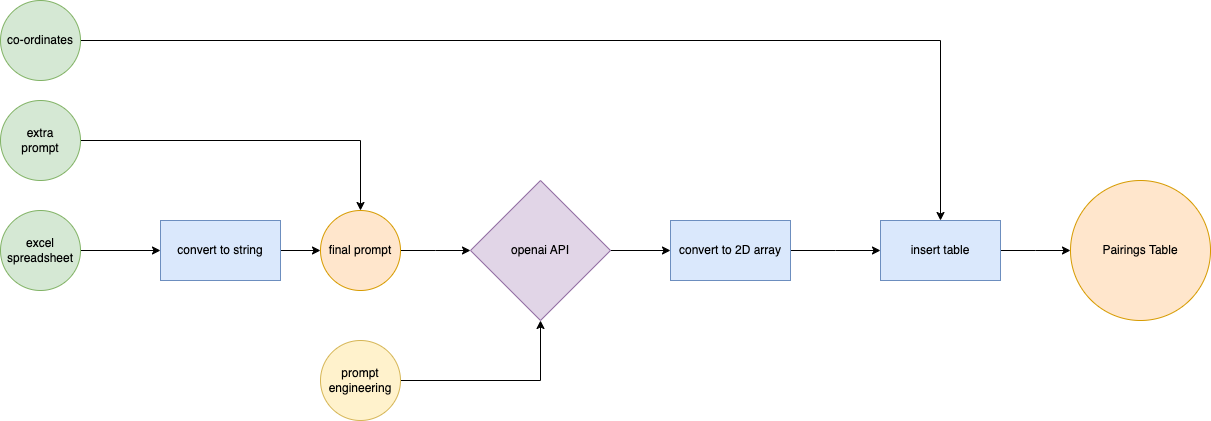

The diagram above was exported from draw.io. Its source (the exported page's mxGraphModel, read from the mxfile embedded in the PNG):
<mxGraphModel dx="1583" dy="1146" grid="1" gridSize="10" guides="1" tooltips="1" connect="1" arrows="1" fold="1" page="1" pageScale="1" pageWidth="850" pageHeight="1100" math="0" shadow="0">
  <root>
    <mxCell id="0" />
    <mxCell id="1" parent="0" />
    <mxCell id="fg028N45PmNTZwtYP8H3-10" value="" style="edgeStyle=orthogonalEdgeStyle;rounded=0;orthogonalLoop=1;jettySize=auto;html=1;" edge="1" parent="1" source="fg028N45PmNTZwtYP8H3-1" target="fg028N45PmNTZwtYP8H3-9">
      <mxGeometry relative="1" as="geometry" />
    </mxCell>
    <mxCell id="fg028N45PmNTZwtYP8H3-1" value="convert to string" style="rounded=0;whiteSpace=wrap;html=1;fillColor=#dae8fc;strokeColor=#6c8ebf;" vertex="1" parent="1">
      <mxGeometry x="210" y="480" width="120" height="60" as="geometry" />
    </mxCell>
    <mxCell id="fg028N45PmNTZwtYP8H3-5" style="edgeStyle=orthogonalEdgeStyle;rounded=0;orthogonalLoop=1;jettySize=auto;html=1;entryX=0;entryY=0.5;entryDx=0;entryDy=0;" edge="1" parent="1" source="fg028N45PmNTZwtYP8H3-4" target="fg028N45PmNTZwtYP8H3-1">
      <mxGeometry relative="1" as="geometry" />
    </mxCell>
    <mxCell id="fg028N45PmNTZwtYP8H3-4" value="excel&lt;div&gt;spreadsheet&lt;/div&gt;" style="ellipse;whiteSpace=wrap;html=1;aspect=fixed;fillColor=#d5e8d4;strokeColor=#82b366;" vertex="1" parent="1">
      <mxGeometry x="50" y="470" width="80" height="80" as="geometry" />
    </mxCell>
    <mxCell id="fg028N45PmNTZwtYP8H3-11" style="edgeStyle=orthogonalEdgeStyle;rounded=0;orthogonalLoop=1;jettySize=auto;html=1;entryX=0.5;entryY=0;entryDx=0;entryDy=0;" edge="1" parent="1" source="fg028N45PmNTZwtYP8H3-6" target="fg028N45PmNTZwtYP8H3-9">
      <mxGeometry relative="1" as="geometry" />
    </mxCell>
    <mxCell id="fg028N45PmNTZwtYP8H3-6" value="extra&lt;div&gt;prompt&lt;/div&gt;" style="ellipse;whiteSpace=wrap;html=1;aspect=fixed;fillColor=#d5e8d4;strokeColor=#82b366;" vertex="1" parent="1">
      <mxGeometry x="50" y="360" width="80" height="80" as="geometry" />
    </mxCell>
    <mxCell id="fg028N45PmNTZwtYP8H3-22" style="edgeStyle=orthogonalEdgeStyle;rounded=0;orthogonalLoop=1;jettySize=auto;html=1;entryX=0.5;entryY=0;entryDx=0;entryDy=0;" edge="1" parent="1" source="fg028N45PmNTZwtYP8H3-7" target="fg028N45PmNTZwtYP8H3-21">
      <mxGeometry relative="1" as="geometry" />
    </mxCell>
    <mxCell id="fg028N45PmNTZwtYP8H3-7" value="co-ordinates" style="ellipse;whiteSpace=wrap;html=1;aspect=fixed;fillColor=#d5e8d4;strokeColor=#82b366;" vertex="1" parent="1">
      <mxGeometry x="50" y="260" width="80" height="80" as="geometry" />
    </mxCell>
    <mxCell id="fg028N45PmNTZwtYP8H3-12" style="edgeStyle=orthogonalEdgeStyle;rounded=0;orthogonalLoop=1;jettySize=auto;html=1;" edge="1" parent="1" source="fg028N45PmNTZwtYP8H3-9">
      <mxGeometry relative="1" as="geometry">
        <mxPoint x="520" y="510" as="targetPoint" />
      </mxGeometry>
    </mxCell>
    <mxCell id="fg028N45PmNTZwtYP8H3-9" value="final prompt" style="ellipse;whiteSpace=wrap;html=1;rounded=0;fillColor=#ffe6cc;strokeColor=#d79b00;" vertex="1" parent="1">
      <mxGeometry x="370" y="470" width="80" height="80" as="geometry" />
    </mxCell>
    <mxCell id="fg028N45PmNTZwtYP8H3-19" style="edgeStyle=orthogonalEdgeStyle;rounded=0;orthogonalLoop=1;jettySize=auto;html=1;entryX=0;entryY=0.5;entryDx=0;entryDy=0;" edge="1" parent="1" source="fg028N45PmNTZwtYP8H3-13" target="fg028N45PmNTZwtYP8H3-18">
      <mxGeometry relative="1" as="geometry" />
    </mxCell>
    <mxCell id="fg028N45PmNTZwtYP8H3-13" value="openai API" style="rhombus;whiteSpace=wrap;html=1;fillColor=#e1d5e7;strokeColor=#9673a6;" vertex="1" parent="1">
      <mxGeometry x="520" y="440" width="140" height="140" as="geometry" />
    </mxCell>
    <mxCell id="fg028N45PmNTZwtYP8H3-15" style="edgeStyle=orthogonalEdgeStyle;rounded=0;orthogonalLoop=1;jettySize=auto;html=1;entryX=0.5;entryY=1;entryDx=0;entryDy=0;" edge="1" parent="1" source="fg028N45PmNTZwtYP8H3-14" target="fg028N45PmNTZwtYP8H3-13">
      <mxGeometry relative="1" as="geometry" />
    </mxCell>
    <mxCell id="fg028N45PmNTZwtYP8H3-14" value="prompt&lt;div&gt;engineering&lt;/div&gt;" style="ellipse;whiteSpace=wrap;html=1;aspect=fixed;fillColor=#fff2cc;strokeColor=#d6b656;" vertex="1" parent="1">
      <mxGeometry x="370" y="600" width="80" height="80" as="geometry" />
    </mxCell>
    <mxCell id="fg028N45PmNTZwtYP8H3-20" style="edgeStyle=orthogonalEdgeStyle;rounded=0;orthogonalLoop=1;jettySize=auto;html=1;" edge="1" parent="1" source="fg028N45PmNTZwtYP8H3-18">
      <mxGeometry relative="1" as="geometry">
        <mxPoint x="930" y="510" as="targetPoint" />
      </mxGeometry>
    </mxCell>
    <mxCell id="fg028N45PmNTZwtYP8H3-18" value="convert to 2D array" style="rounded=0;whiteSpace=wrap;html=1;fillColor=#dae8fc;strokeColor=#6c8ebf;" vertex="1" parent="1">
      <mxGeometry x="720" y="480" width="120" height="60" as="geometry" />
    </mxCell>
    <mxCell id="fg028N45PmNTZwtYP8H3-23" style="edgeStyle=orthogonalEdgeStyle;rounded=0;orthogonalLoop=1;jettySize=auto;html=1;" edge="1" parent="1" source="fg028N45PmNTZwtYP8H3-21">
      <mxGeometry relative="1" as="geometry">
        <mxPoint x="1120" y="510" as="targetPoint" />
      </mxGeometry>
    </mxCell>
    <mxCell id="fg028N45PmNTZwtYP8H3-21" value="insert table" style="rounded=0;whiteSpace=wrap;html=1;fillColor=#dae8fc;strokeColor=#6c8ebf;" vertex="1" parent="1">
      <mxGeometry x="930" y="480" width="120" height="60" as="geometry" />
    </mxCell>
    <mxCell id="fg028N45PmNTZwtYP8H3-24" value="Pairings Table" style="ellipse;whiteSpace=wrap;html=1;aspect=fixed;fillColor=#ffe6cc;strokeColor=#d79b00;" vertex="1" parent="1">
      <mxGeometry x="1120" y="440" width="140" height="140" as="geometry" />
    </mxCell>
  </root>
</mxGraphModel>